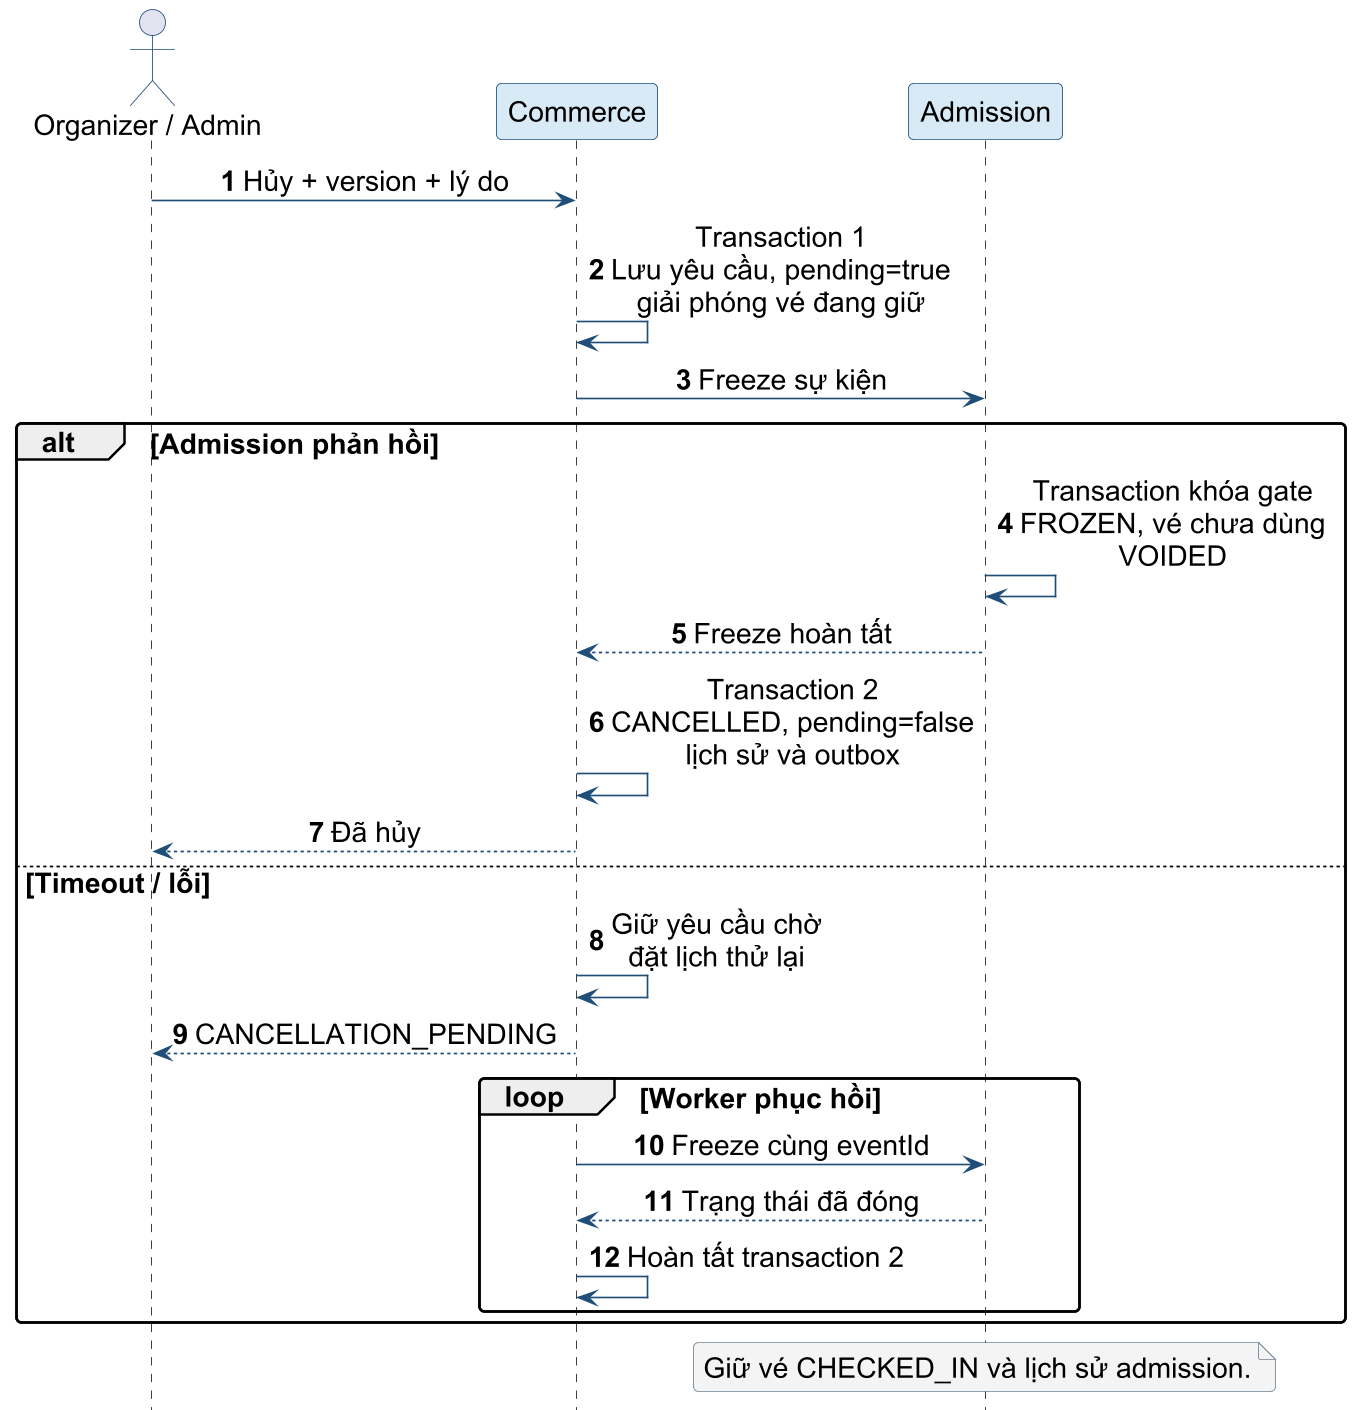

The diagram above was rendered by PlantUML. Its source (embedded in the PNG):
@startuml
skinparam backgroundColor white
skinparam defaultFontName Arial
skinparam defaultFontSize 17
skinparam shadowing false
skinparam roundcorner 6
skinparam dpi 160
skinparam ArrowColor #1F4E79
skinparam LineColor #1F4E79
skinparam ParticipantBackgroundColor #D9EAF7
skinparam ParticipantBorderColor #1F4E79
skinparam ActorBorderColor #1F4E79
skinparam DatabaseBackgroundColor #EEF5FB
skinparam RectangleBackgroundColor #EEF5FB
skinparam RectangleBorderColor #1F4E79
skinparam ComponentBackgroundColor #D9EAF7
skinparam ComponentBorderColor #1F4E79
skinparam NoteBackgroundColor #F4F4F4
skinparam NoteBorderColor #708090
skinparam maxMessageSize 220
skinparam sequenceMessageAlign center
hide footbox
autonumber
actor "Organizer / Admin" as U
participant Commerce as C
participant Admission as A
U -> C : Hủy + version + lý do
C -> C : Transaction 1\nLưu yêu cầu, pending=true\ngiải phóng vé đang giữ
C -> A : Freeze sự kiện
alt Admission phản hồi
 A -> A : Transaction khóa gate\nFROZEN, vé chưa dùng VOIDED
 A --> C : Freeze hoàn tất
 C -> C : Transaction 2\nCANCELLED, pending=false\nlịch sử và outbox
 C --> U : Đã hủy
else Timeout / lỗi
 C -> C : Giữ yêu cầu chờ\nđặt lịch thử lại
 C --> U : CANCELLATION_PENDING
 loop Worker phục hồi
  C -> A : Freeze cùng eventId
  A --> C : Trạng thái đã đóng
  C -> C : Hoàn tất transaction 2
 end
end
note over A
Giữ vé CHECKED_IN và lịch sử admission.
end note

@enduml